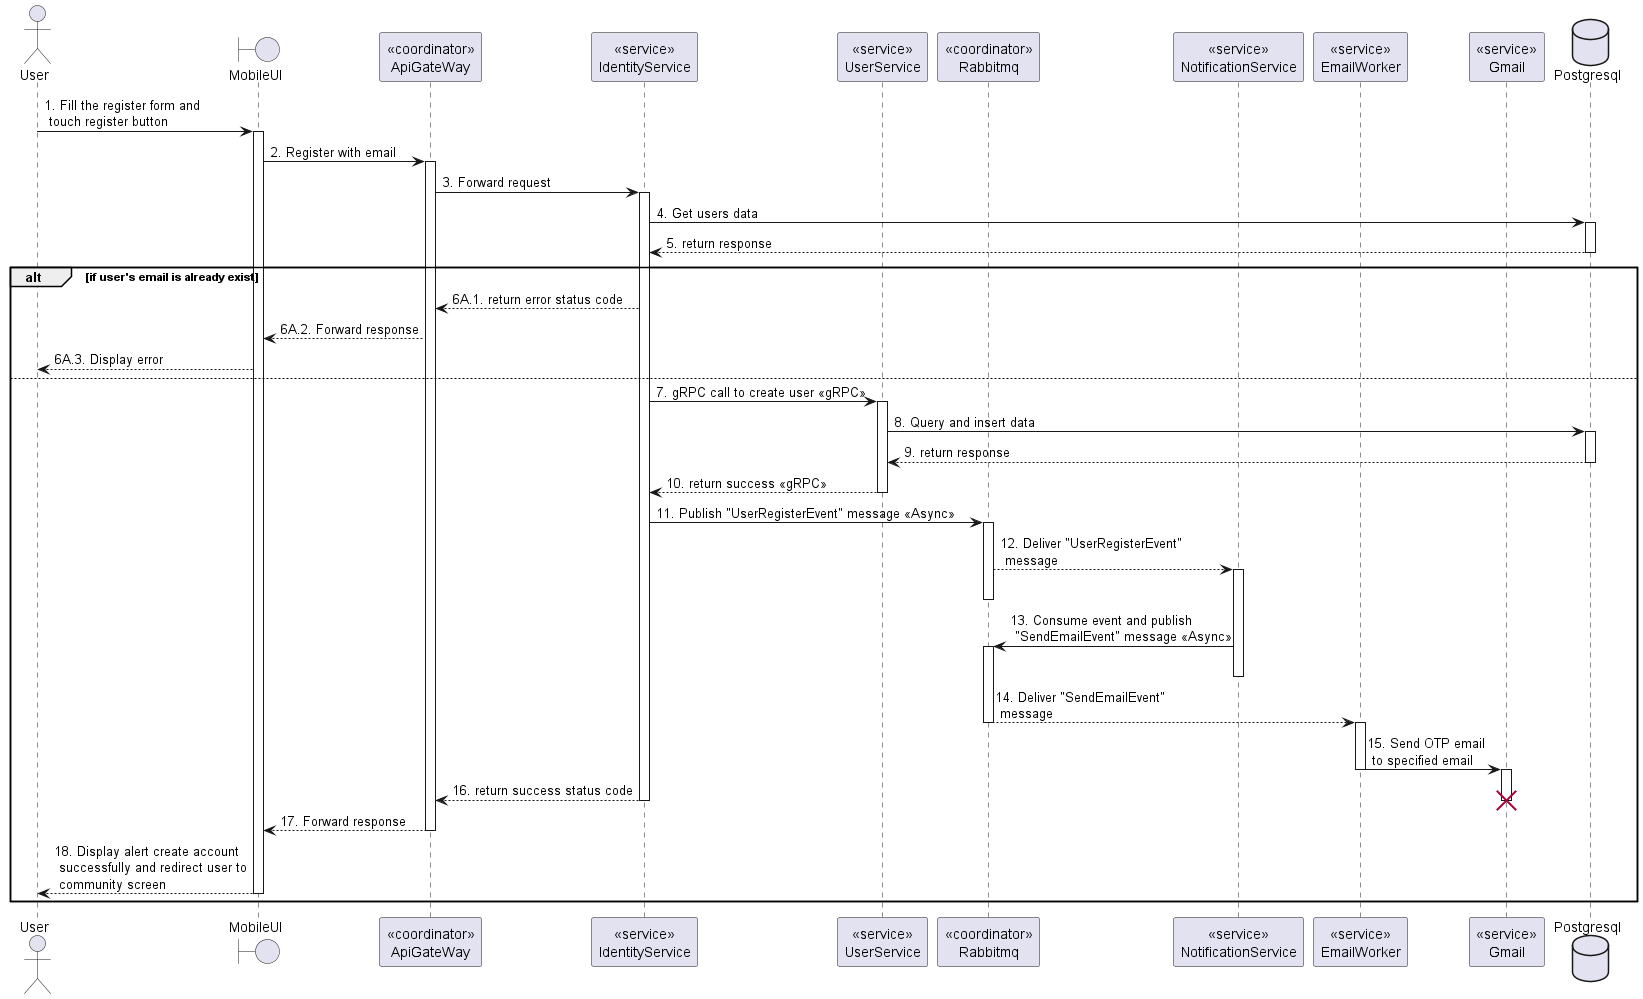

The diagram above was rendered by PlantUML. Its source (embedded in the PNG):
@startuml Sequence
actor User
boundary MobileUI
participant "<<coordinator>>\nApiGateWay" as ApiGateway
participant "<<service>>\nIdentityService" as IdentityService
participant "<<service>>\nUserService"  as UserService
participant "<<coordinator>>\nRabbitmq"  as Rabbitmq
participant "<<service>>\nNotificationService" as NotificationService
participant "<<service>>\nEmailWorker" as EmailWorker
participant "<<service>>\nGmail" as Gmail
database Postgresql

User -> MobileUI++: 1. Fill the register form and \n touch register button
MobileUI -> ApiGateway++: 2. Register with email
ApiGateway -> IdentityService++: 3. Forward request
IdentityService -> Postgresql++: 4. Get users data
IdentityService <-- Postgresql--: 5. return response

alt if user's email is already exist
    ApiGateway <-- IdentityService: 6A.1. return error status code
    MobileUI <-- ApiGateway: 6A.2. Forward response
    User <-- MobileUI: 6A.3. Display error
else
    IdentityService -> UserService++: 7. gRPC call to create user <<gRPC>>
    UserService -> Postgresql++: 8. Query and insert data
    UserService <-- Postgresql--: 9. return response
    IdentityService <-- UserService--: 10. return success <<gRPC>>

    IdentityService -> Rabbitmq++: 11. Publish "UserRegisterEvent" message <<Async>>
    Rabbitmq --> NotificationService: 12. Deliver "UserRegisterEvent"\n message
    activate NotificationService
    deactivate Rabbitmq
    NotificationService -> Rabbitmq: 13. Consume event and publish \n "SendEmailEvent" message <<Async>>
    activate Rabbitmq
    deactivate NotificationService
    Rabbitmq --> EmailWorker: 14. Deliver "SendEmailEvent"\n message
    deactivate Rabbitmq
    activate EmailWorker
    EmailWorker -> Gmail: 15. Send OTP email\n to specified email
    deactivate EmailWorker
    activate Gmail
    ApiGateway <-- IdentityService--: 16. return success status code
    deactivate Gmail
    destroy Gmail
    MobileUI <-- ApiGateway--: 17. Forward response
    User <-- MobileUI--: 18. Display alert create account\n successfully and redirect user to\n community screen
end

@enduml